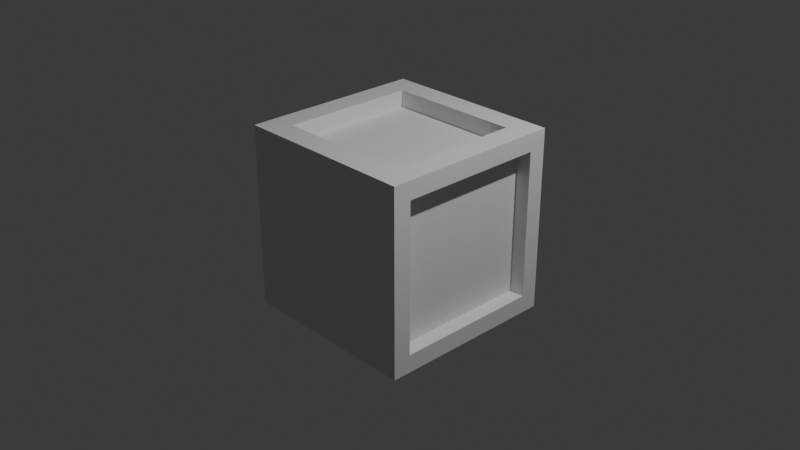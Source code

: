 # Source: Test2.blend  (saved by Blender 4.1.24; exported with 4.5.12 LTS)
import bpy
from mathutils import Matrix  # noqa: F401  (used for matrix-valued properties, if any)

bpy.ops.wm.read_factory_settings(use_empty=True)
scene = bpy.context.scene
scene.name = 'Scene'

# ---- collections
col_collection = bpy.data.collections.new('Collection'); scene.collection.children.link(col_collection)

# ---- materials (node trees are filled in below, after node groups)
mat_material = bpy.data.materials.new('Material')
mat_material.alpha_threshold = 0.0
mat_material.use_transparent_shadow = False
mat_material.roughness = 0.5
mat_material.line_color = (0.0, 0.0, 0.0, 1.0)

# ---- material node trees
mat_material.use_nodes = True; mat_material.node_tree.nodes.clear()
_N = mat_material.node_tree.nodes; _L = mat_material.node_tree.links
n0 = _N.new('ShaderNodeOutputMaterial'); n0.name = 'Material Output'; n0.location = (300, 300)
n1 = _N.new('ShaderNodeBsdfPrincipled'); n1.name = 'Principled BSDF'; n1.location = (10, 300)
n1.inputs[3].default_value = 1.45
_L.new(n1.outputs[0], n0.inputs[0])
n0.is_active_output = True

# ---- world
world_world = bpy.data.worlds.new('World'); scene.world = world_world
world_world.use_nodes = True; world_world.node_tree.nodes.clear()
_N = world_world.node_tree.nodes; _L = world_world.node_tree.links
n0 = _N.new('ShaderNodeOutputWorld'); n0.name = 'World Output'; n0.location = (300, 300)
n1 = _N.new('ShaderNodeBackground'); n1.name = 'Background'; n1.location = (10, 300)
n1.inputs[0].default_value = (0.05088, 0.05088, 0.05088, 1.0)
_L.new(n1.outputs[0], n0.inputs[0])
n0.is_active_output = True
world_world.color = (0.05088, 0.05088, 0.05088)
world_world.use_sun_shadow = False
world_world.sun_shadow_jitter_overblur = 0.0

# ---- cameras
cam_camera = bpy.data.cameras.new('Camera')
cam_camera.clip_end = 100.0
cam_camera.ortho_scale = 7.314

# ---- lights
light_light = bpy.data.lights.new('Light', 'POINT')
light_light.transmission_factor = 0.0
light_light.energy = 1000.0
light_light.shadow_soft_size = 0.1
light_light.shadow_maximum_resolution = 0.006
light_light.use_absolute_resolution = True

# ---- meshes
me_cube = bpy.data.meshes.new('Cube')
me_cube.from_pydata([(0.7358, 0.7358, 1.0), (1.0, 0.805, -0.805), (0.7358, -0.7358, 1.0), (1.0, -0.805, -0.805), (-0.7358, 0.7358, 1.0), (-0.7926, 1.0, -0.7926), (-0.7358, -0.7358, 1.0), (-1.0, -1.0, -1.0), (1.0, -0.805, 0.805), (-1.0, -1.0, 1.0), (1.0, 0.805, 0.805), (-0.7926, 1.0, 0.7926), (0.7358, 0.7358, 0.8172), (0.7358, -0.7358, 0.8172), (-0.7358, 0.7358, 0.8172), (-0.7358, -0.7358, 0.8172), (0.7926, 1.0, 0.7926), (0.7926, 1.0, -0.7926), (1.0, -1.0, 1.0), (1.0, -1.0, -1.0), (0.8326, 0.805, -0.805), (0.8326, -0.805, -0.805), (0.8326, -0.805, 0.805), (0.8326, 0.805, 0.805), (1.0, 1.0, -1.0), (-1.0, 1.0, -1.0), (1.0, 1.0, 1.0), (-1.0, 1.0, 1.0), (-0.7926, 0.8348, -0.7926), (-0.7926, 0.8348, 0.7926), (0.7926, 0.8348, 0.7926), (0.7926, 0.8348, -0.7926)], [], [(4, 6, 15, 14), (19, 18, 9, 7), (7, 9, 27, 25), (25, 24, 19, 7), (3, 1, 20, 21), (5, 11, 29, 28), (2, 6, 9, 18), (0, 2, 18, 26), (6, 4, 27, 9), (4, 0, 26, 27), (12, 14, 15, 13), (6, 2, 13, 15), (0, 4, 14, 12), (2, 0, 12, 13), (10, 1, 24, 26), (3, 8, 18, 19), (8, 10, 26, 18), (1, 3, 19, 24), (20, 23, 22, 21), (8, 3, 21, 22), (10, 8, 22, 23), (1, 10, 23, 20), (5, 17, 24, 25), (17, 16, 26, 24), (11, 5, 25, 27), (16, 11, 27, 26), (28, 29, 30, 31), (17, 5, 28, 31), (11, 16, 30, 29), (16, 17, 31, 30)])
_uv = me_cube.uv_layers.new(name='UVMap')
_uv.uv.foreach_set('vector', [0.842, 0.533, 0.842, 0.717, 0.842, 0.717, 0.842, 0.533, 0.375, 0.75, 0.625, 0.75, 0.625, 1.0, 0.375, 1.0, 0.375, 0.0, 0.625, 0.0, 0.625, 0.25, 0.375, 0.25, 0.125, 0.5, 0.375, 0.5, 0.375, 0.75, 0.125, 0.75, 0.3994, 0.7256, 0.3994, 0.5244, 0.3994, 0.5244, 0.3994, 0.7256, 0.4009, 0.2759, 0.5991, 0.2759, 0.5991, 0.2759, 0.4009, 0.2759, 0.658, 0.717, 0.842, 0.717, 0.875, 0.75, 0.625, 0.75, 0.658, 0.533, 0.658, 0.717, 0.625, 0.75, 0.625, 0.5, 0.842, 0.717, 0.842, 0.533, 0.875, 0.5, 0.875, 0.75, 0.842, 0.533, 0.658, 0.533, 0.625, 0.5, 0.875, 0.5, 0.658, 0.533, 0.842, 0.533, 0.842, 0.717, 0.658, 0.717, 0.842, 0.717, 0.658, 0.717, 0.658, 0.717, 0.842, 0.717, 0.658, 0.533, 0.842, 0.533, 0.842, 0.533, 0.658, 0.533, 0.658, 0.717, 0.658, 0.533, 0.658, 0.533, 0.658, 0.717, 0.6006, 0.5244, 0.3994, 0.5244, 0.375, 0.5, 0.625, 0.5, 0.3994, 0.7256, 0.6006, 0.7256, 0.625, 0.75, 0.375, 0.75, 0.6006, 0.7256, 0.6006, 0.5244, 0.625, 0.5, 0.625, 0.75, 0.3994, 0.5244, 0.3994, 0.7256, 0.375, 0.75, 0.375, 0.5, 0.3994, 0.5244, 0.6006, 0.5244, 0.6006, 0.7256, 0.3994, 0.7256, 0.6006, 0.7256, 0.3994, 0.7256, 0.3994, 0.7256, 0.6006, 0.7256, 0.6006, 0.5244, 0.6006, 0.7256, 0.6006, 0.7256, 0.6006, 0.5244, 0.3994, 0.5244, 0.6006, 0.5244, 0.6006, 0.5244, 0.3994, 0.5244, 0.4009, 0.2759, 0.4009, 0.4741, 0.375, 0.5, 0.375, 0.25, 0.4009, 0.4741, 0.5991, 0.4741, 0.625, 0.5, 0.375, 0.5, 0.5991, 0.2759, 0.4009, 0.2759, 0.375, 0.25, 0.625, 0.25, 0.5991, 0.4741, 0.5991, 0.2759, 0.625, 0.25, 0.625, 0.5, 0.4009, 0.2759, 0.5991, 0.2759, 0.5991, 0.4741, 0.4009, 0.4741, 0.4009, 0.4741, 0.4009, 0.2759, 0.4009, 0.2759, 0.4009, 0.4741, 0.5991, 0.2759, 0.5991, 0.4741, 0.5991, 0.4741, 0.5991, 0.2759, 0.5991, 0.4741, 0.4009, 0.4741, 0.4009, 0.4741, 0.5991, 0.4741])
me_cube.materials.append(mat_material)
me_cube.use_mirror_vertex_groups = False
me_cube.update()

# ---- objects
ob_cube = bpy.data.objects.new('Cube', me_cube)
ob_light = bpy.data.objects.new('Light', light_light)
ob_camera = bpy.data.objects.new('Camera', cam_camera)

# ---- transforms, parenting, visibility, modifiers, constraints
ob_cube.location = (0.0, 0.0, 0.0)
ob_cube.lock_rotations_4d = False
ob_cube.empty_display_type = 'ARROWS'
ob_cube.lineart.crease_threshold = 0.0
ob_light.location = (4.076, 1.005, 5.904)
ob_light.rotation_euler = (0.6503, 0.05522, 1.866)
ob_light.lock_rotations_4d = False
ob_light.empty_display_type = 'ARROWS'
ob_light.color = (0.0, 0.0, 0.0, 0.0)
ob_light.lineart.crease_threshold = 0.0
ob_camera.location = (7.359, -6.926, 4.958)
ob_camera.rotation_euler = (1.109, 0.0, 0.8149)
ob_camera.lock_rotations_4d = False
ob_camera.empty_display_type = 'ARROWS'
ob_camera.color = (0.0, 0.0, 0.0, 0.0)
ob_camera.display_type = 'WIRE'
ob_camera.lineart.crease_threshold = 0.0

# ---- collection membership
col_collection.objects.link(ob_cube)
col_collection.objects.link(ob_light)
col_collection.objects.link(ob_camera)

# ---- scene / render settings (as saved in the file)
scene.camera = ob_camera
scene.frame_start = 1; scene.frame_end = 250; scene.frame_set(1)
scene.render.engine = 'BLENDER_EEVEE_NEXT'
scene.cycles.sampling_pattern = 'TABULATED_SOBOL'
scene.eevee.ray_tracing_options.trace_max_roughness = 0.0
bpy.context.view_layer.update()
